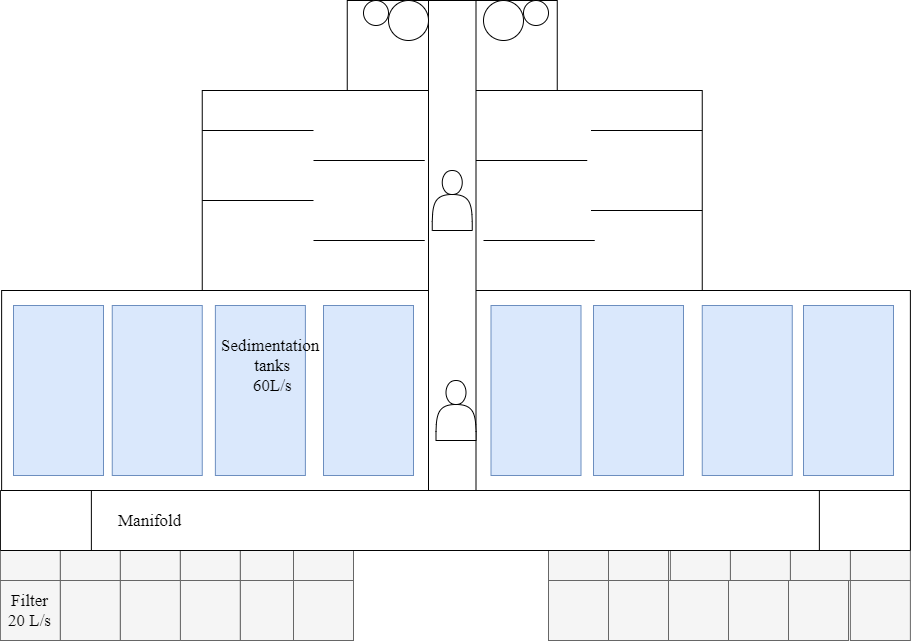

The diagram above was exported from draw.io. Its source (the exported page's mxGraphModel, read from the mxfile embedded in the PNG):
<mxGraphModel dx="1915" dy="813" grid="1" gridSize="10" guides="1" tooltips="1" connect="1" arrows="1" fold="1" page="1" pageScale="1" pageWidth="850" pageHeight="1100" background="#ffffff" math="0" shadow="0">
  <root>
    <mxCell id="0" />
    <mxCell id="1" parent="0" />
    <mxCell id="IB7Uof505hZCXJp4U2ib-2" value="" style="rounded=0;whiteSpace=wrap;html=1;" vertex="1" parent="1">
      <mxGeometry x="323.75" y="80" width="210" height="90" as="geometry" />
    </mxCell>
    <mxCell id="IB7Uof505hZCXJp4U2ib-3" value="" style="rounded=0;whiteSpace=wrap;html=1;" vertex="1" parent="1">
      <mxGeometry x="178.75" y="170" width="500" height="200" as="geometry" />
    </mxCell>
    <mxCell id="IB7Uof505hZCXJp4U2ib-4" value="" style="rounded=0;whiteSpace=wrap;html=1;" vertex="1" parent="1">
      <mxGeometry x="-21.869999999999997" y="370" width="908.75" height="200" as="geometry" />
    </mxCell>
    <mxCell id="IB7Uof505hZCXJp4U2ib-5" value="" style="rounded=0;whiteSpace=wrap;html=1;" vertex="1" parent="1">
      <mxGeometry x="405" y="80" width="47.5" height="490" as="geometry" />
    </mxCell>
    <mxCell id="IB7Uof505hZCXJp4U2ib-8" value="" style="endArrow=none;html=1;" edge="1" parent="1">
      <mxGeometry width="50" height="50" relative="1" as="geometry">
        <mxPoint x="178.75" y="210" as="sourcePoint" />
        <mxPoint x="290" y="210" as="targetPoint" />
      </mxGeometry>
    </mxCell>
    <mxCell id="IB7Uof505hZCXJp4U2ib-9" value="" style="endArrow=none;html=1;" edge="1" parent="1">
      <mxGeometry width="50" height="50" relative="1" as="geometry">
        <mxPoint x="290" y="240" as="sourcePoint" />
        <mxPoint x="401.25" y="240" as="targetPoint" />
      </mxGeometry>
    </mxCell>
    <mxCell id="IB7Uof505hZCXJp4U2ib-10" value="" style="endArrow=none;html=1;" edge="1" parent="1">
      <mxGeometry width="50" height="50" relative="1" as="geometry">
        <mxPoint x="178.75" y="280" as="sourcePoint" />
        <mxPoint x="290" y="280" as="targetPoint" />
      </mxGeometry>
    </mxCell>
    <mxCell id="IB7Uof505hZCXJp4U2ib-11" value="" style="endArrow=none;html=1;" edge="1" parent="1">
      <mxGeometry width="50" height="50" relative="1" as="geometry">
        <mxPoint x="290" y="320" as="sourcePoint" />
        <mxPoint x="401.25" y="320" as="targetPoint" />
      </mxGeometry>
    </mxCell>
    <mxCell id="IB7Uof505hZCXJp4U2ib-12" value="" style="endArrow=none;html=1;" edge="1" parent="1">
      <mxGeometry width="50" height="50" relative="1" as="geometry">
        <mxPoint x="567.5" y="210" as="sourcePoint" />
        <mxPoint x="678.75" y="210" as="targetPoint" />
      </mxGeometry>
    </mxCell>
    <mxCell id="IB7Uof505hZCXJp4U2ib-13" value="" style="endArrow=none;html=1;" edge="1" parent="1">
      <mxGeometry width="50" height="50" relative="1" as="geometry">
        <mxPoint x="452.5" y="240" as="sourcePoint" />
        <mxPoint x="563.75" y="240" as="targetPoint" />
      </mxGeometry>
    </mxCell>
    <mxCell id="IB7Uof505hZCXJp4U2ib-14" value="" style="endArrow=none;html=1;" edge="1" parent="1">
      <mxGeometry width="50" height="50" relative="1" as="geometry">
        <mxPoint x="567.5" y="290" as="sourcePoint" />
        <mxPoint x="678.75" y="290" as="targetPoint" />
      </mxGeometry>
    </mxCell>
    <mxCell id="IB7Uof505hZCXJp4U2ib-15" value="" style="endArrow=none;html=1;" edge="1" parent="1">
      <mxGeometry width="50" height="50" relative="1" as="geometry">
        <mxPoint x="460" y="320" as="sourcePoint" />
        <mxPoint x="571.25" y="320" as="targetPoint" />
      </mxGeometry>
    </mxCell>
    <mxCell id="IB7Uof505hZCXJp4U2ib-17" value="" style="shape=actor;whiteSpace=wrap;html=1;" vertex="1" parent="1">
      <mxGeometry x="412.5" y="459.99999999999994" width="40" height="60" as="geometry" />
    </mxCell>
    <mxCell id="IB7Uof505hZCXJp4U2ib-18" value="" style="shape=actor;whiteSpace=wrap;html=1;" vertex="1" parent="1">
      <mxGeometry x="408.75" y="250" width="40" height="60" as="geometry" />
    </mxCell>
    <mxCell id="IB7Uof505hZCXJp4U2ib-23" value="" style="ellipse;whiteSpace=wrap;html=1;aspect=fixed;" vertex="1" parent="1">
      <mxGeometry x="365" y="80" width="40" height="40" as="geometry" />
    </mxCell>
    <mxCell id="IB7Uof505hZCXJp4U2ib-24" value="" style="ellipse;whiteSpace=wrap;html=1;aspect=fixed;" vertex="1" parent="1">
      <mxGeometry x="460" y="80" width="40" height="40" as="geometry" />
    </mxCell>
    <mxCell id="IB7Uof505hZCXJp4U2ib-25" value="" style="ellipse;whiteSpace=wrap;html=1;aspect=fixed;" vertex="1" parent="1">
      <mxGeometry x="340" y="80" width="25" height="25" as="geometry" />
    </mxCell>
    <mxCell id="IB7Uof505hZCXJp4U2ib-29" value="" style="ellipse;whiteSpace=wrap;html=1;aspect=fixed;" vertex="1" parent="1">
      <mxGeometry x="500" y="80" width="25" height="25" as="geometry" />
    </mxCell>
    <mxCell id="IB7Uof505hZCXJp4U2ib-30" value="" style="rounded=0;whiteSpace=wrap;html=1;fillColor=#dae8fc;strokeColor=#6c8ebf;" vertex="1" parent="1">
      <mxGeometry x="-10" y="385" width="90" height="170" as="geometry" />
    </mxCell>
    <mxCell id="IB7Uof505hZCXJp4U2ib-33" value="" style="rounded=0;whiteSpace=wrap;html=1;fillColor=#dae8fc;strokeColor=#6c8ebf;" vertex="1" parent="1">
      <mxGeometry x="88.75" y="385" width="90" height="170" as="geometry" />
    </mxCell>
    <mxCell id="IB7Uof505hZCXJp4U2ib-34" value="" style="rounded=0;whiteSpace=wrap;html=1;fillColor=#dae8fc;strokeColor=#6c8ebf;" vertex="1" parent="1">
      <mxGeometry x="191.88" y="385" width="90" height="170" as="geometry" />
    </mxCell>
    <mxCell id="IB7Uof505hZCXJp4U2ib-35" value="" style="rounded=0;whiteSpace=wrap;html=1;fillColor=#dae8fc;strokeColor=#6c8ebf;" vertex="1" parent="1">
      <mxGeometry x="300" y="385" width="90" height="170" as="geometry" />
    </mxCell>
    <mxCell id="IB7Uof505hZCXJp4U2ib-36" value="" style="rounded=0;whiteSpace=wrap;html=1;fillColor=#dae8fc;strokeColor=#6c8ebf;" vertex="1" parent="1">
      <mxGeometry x="467.5" y="385" width="90" height="170" as="geometry" />
    </mxCell>
    <mxCell id="IB7Uof505hZCXJp4U2ib-37" value="" style="rounded=0;whiteSpace=wrap;html=1;fillColor=#dae8fc;strokeColor=#6c8ebf;" vertex="1" parent="1">
      <mxGeometry x="570" y="385" width="90" height="170" as="geometry" />
    </mxCell>
    <mxCell id="IB7Uof505hZCXJp4U2ib-38" value="" style="rounded=0;whiteSpace=wrap;html=1;fillColor=#dae8fc;strokeColor=#6c8ebf;" vertex="1" parent="1">
      <mxGeometry x="678.75" y="385" width="90" height="170" as="geometry" />
    </mxCell>
    <mxCell id="IB7Uof505hZCXJp4U2ib-39" value="" style="rounded=0;whiteSpace=wrap;html=1;fillColor=#dae8fc;strokeColor=#6c8ebf;" vertex="1" parent="1">
      <mxGeometry x="780" y="385" width="90" height="170" as="geometry" />
    </mxCell>
    <mxCell id="IB7Uof505hZCXJp4U2ib-41" value="&lt;font face=&quot;Times New Roman&quot; style=&quot;font-size: 17px&quot;&gt;Sedimentation &lt;br&gt;tanks&lt;br&gt;60L/s&lt;br&gt;&lt;/font&gt;" style="text;html=1;resizable=0;autosize=1;align=center;verticalAlign=middle;points=[];fillColor=none;strokeColor=none;rounded=0;" vertex="1" parent="1">
      <mxGeometry x="191.88" y="420" width="110" height="50" as="geometry" />
    </mxCell>
    <mxCell id="IB7Uof505hZCXJp4U2ib-91" value="" style="whiteSpace=wrap;html=1;aspect=fixed;fontColor=#333333;strokeColor=#666666;fillColor=#f5f5f5;" vertex="1" parent="1">
      <mxGeometry x="-23.12" y="600" width="60" height="60" as="geometry" />
    </mxCell>
    <mxCell id="IB7Uof505hZCXJp4U2ib-93" value="" style="whiteSpace=wrap;html=1;aspect=fixed;fontColor=#333333;strokeColor=#666666;fillColor=#f5f5f5;" vertex="1" parent="1">
      <mxGeometry x="36.879999999999995" y="600" width="60" height="60" as="geometry" />
    </mxCell>
    <mxCell id="IB7Uof505hZCXJp4U2ib-94" value="" style="whiteSpace=wrap;html=1;aspect=fixed;fontColor=#333333;strokeColor=#666666;fillColor=#f5f5f5;" vertex="1" parent="1">
      <mxGeometry x="96.88" y="600" width="60" height="60" as="geometry" />
    </mxCell>
    <mxCell id="IB7Uof505hZCXJp4U2ib-95" value="" style="whiteSpace=wrap;html=1;aspect=fixed;fontColor=#333333;strokeColor=#666666;fillColor=#f5f5f5;" vertex="1" parent="1">
      <mxGeometry x="156.88" y="600" width="60" height="60" as="geometry" />
    </mxCell>
    <mxCell id="IB7Uof505hZCXJp4U2ib-96" value="" style="whiteSpace=wrap;html=1;aspect=fixed;fontColor=#333333;strokeColor=#666666;fillColor=#f5f5f5;" vertex="1" parent="1">
      <mxGeometry x="216.88" y="600" width="60" height="60" as="geometry" />
    </mxCell>
    <mxCell id="IB7Uof505hZCXJp4U2ib-97" value="" style="whiteSpace=wrap;html=1;aspect=fixed;fontColor=#333333;strokeColor=#666666;fillColor=#f5f5f5;" vertex="1" parent="1">
      <mxGeometry x="270" y="600" width="60" height="60" as="geometry" />
    </mxCell>
    <mxCell id="IB7Uof505hZCXJp4U2ib-99" value="" style="whiteSpace=wrap;html=1;aspect=fixed;fontColor=#333333;strokeColor=#666666;fillColor=#f5f5f5;" vertex="1" parent="1">
      <mxGeometry x="826.88" y="600" width="60" height="60" as="geometry" />
    </mxCell>
    <mxCell id="IB7Uof505hZCXJp4U2ib-100" value="" style="whiteSpace=wrap;html=1;aspect=fixed;fontColor=#333333;strokeColor=#666666;fillColor=#f5f5f5;" vertex="1" parent="1">
      <mxGeometry x="766.88" y="600" width="60" height="60" as="geometry" />
    </mxCell>
    <mxCell id="IB7Uof505hZCXJp4U2ib-101" value="" style="whiteSpace=wrap;html=1;aspect=fixed;fontColor=#333333;strokeColor=#666666;fillColor=#f5f5f5;" vertex="1" parent="1">
      <mxGeometry x="706.88" y="600" width="60" height="60" as="geometry" />
    </mxCell>
    <mxCell id="IB7Uof505hZCXJp4U2ib-102" value="" style="whiteSpace=wrap;html=1;aspect=fixed;fontColor=#333333;strokeColor=#666666;fillColor=#f5f5f5;" vertex="1" parent="1">
      <mxGeometry x="646.88" y="600" width="60" height="60" as="geometry" />
    </mxCell>
    <mxCell id="IB7Uof505hZCXJp4U2ib-103" value="" style="whiteSpace=wrap;html=1;aspect=fixed;fontColor=#333333;strokeColor=#666666;fillColor=#f5f5f5;" vertex="1" parent="1">
      <mxGeometry x="585" y="600" width="60" height="60" as="geometry" />
    </mxCell>
    <mxCell id="IB7Uof505hZCXJp4U2ib-104" value="" style="whiteSpace=wrap;html=1;aspect=fixed;fontColor=#333333;strokeColor=#666666;fillColor=#f5f5f5;" vertex="1" parent="1">
      <mxGeometry x="525" y="600" width="60" height="60" as="geometry" />
    </mxCell>
    <mxCell id="IB7Uof505hZCXJp4U2ib-105" value="" style="whiteSpace=wrap;html=1;aspect=fixed;fontColor=#333333;strokeColor=#666666;fillColor=#f5f5f5;" vertex="1" parent="1">
      <mxGeometry x="-23.12" y="660" width="60" height="60" as="geometry" />
    </mxCell>
    <mxCell id="IB7Uof505hZCXJp4U2ib-106" value="" style="whiteSpace=wrap;html=1;aspect=fixed;fontColor=#333333;strokeColor=#666666;fillColor=#f5f5f5;" vertex="1" parent="1">
      <mxGeometry x="36.879999999999995" y="660" width="60" height="60" as="geometry" />
    </mxCell>
    <mxCell id="IB7Uof505hZCXJp4U2ib-108" value="" style="whiteSpace=wrap;html=1;aspect=fixed;fontColor=#333333;strokeColor=#666666;fillColor=#f5f5f5;" vertex="1" parent="1">
      <mxGeometry x="156.88" y="660" width="60" height="60" as="geometry" />
    </mxCell>
    <mxCell id="IB7Uof505hZCXJp4U2ib-109" value="" style="whiteSpace=wrap;html=1;aspect=fixed;fontColor=#333333;strokeColor=#666666;fillColor=#f5f5f5;" vertex="1" parent="1">
      <mxGeometry x="216.88" y="660" width="60" height="60" as="geometry" />
    </mxCell>
    <mxCell id="IB7Uof505hZCXJp4U2ib-110" value="" style="whiteSpace=wrap;html=1;aspect=fixed;fontColor=#333333;strokeColor=#666666;fillColor=#f5f5f5;" vertex="1" parent="1">
      <mxGeometry x="270" y="660" width="60" height="60" as="geometry" />
    </mxCell>
    <mxCell id="IB7Uof505hZCXJp4U2ib-111" value="" style="whiteSpace=wrap;html=1;aspect=fixed;fontColor=#333333;strokeColor=#666666;fillColor=#f5f5f5;" vertex="1" parent="1">
      <mxGeometry x="525" y="660" width="60" height="60" as="geometry" />
    </mxCell>
    <mxCell id="IB7Uof505hZCXJp4U2ib-112" value="" style="whiteSpace=wrap;html=1;aspect=fixed;fontColor=#333333;strokeColor=#666666;fillColor=#f5f5f5;" vertex="1" parent="1">
      <mxGeometry x="585" y="660" width="60" height="60" as="geometry" />
    </mxCell>
    <mxCell id="IB7Uof505hZCXJp4U2ib-113" value="" style="whiteSpace=wrap;html=1;aspect=fixed;fontColor=#333333;strokeColor=#666666;fillColor=#f5f5f5;" vertex="1" parent="1">
      <mxGeometry x="645" y="660" width="60" height="60" as="geometry" />
    </mxCell>
    <mxCell id="IB7Uof505hZCXJp4U2ib-114" value="" style="whiteSpace=wrap;html=1;aspect=fixed;fontColor=#333333;strokeColor=#666666;fillColor=#f5f5f5;" vertex="1" parent="1">
      <mxGeometry x="705" y="660" width="60" height="60" as="geometry" />
    </mxCell>
    <mxCell id="IB7Uof505hZCXJp4U2ib-115" value="" style="whiteSpace=wrap;html=1;aspect=fixed;fontColor=#333333;strokeColor=#666666;fillColor=#f5f5f5;" vertex="1" parent="1">
      <mxGeometry x="765" y="660" width="60" height="60" as="geometry" />
    </mxCell>
    <mxCell id="IB7Uof505hZCXJp4U2ib-116" value="" style="whiteSpace=wrap;html=1;aspect=fixed;fontColor=#333333;strokeColor=#666666;fillColor=#f5f5f5;" vertex="1" parent="1">
      <mxGeometry x="826.88" y="660" width="60" height="60" as="geometry" />
    </mxCell>
    <mxCell id="IB7Uof505hZCXJp4U2ib-117" value="" style="shape=process;whiteSpace=wrap;html=1;backgroundOutline=1;strokeColor=#030303;fontColor=#BFBFBF;glass=0;rounded=0;direction=west;" vertex="1" parent="1">
      <mxGeometry x="-23.120000000000005" y="570" width="910" height="60" as="geometry" />
    </mxCell>
    <mxCell id="IB7Uof505hZCXJp4U2ib-121" value="" style="whiteSpace=wrap;html=1;aspect=fixed;fontColor=#333333;strokeColor=#666666;fillColor=#f5f5f5;" vertex="1" parent="1">
      <mxGeometry x="96.88" y="660" width="60" height="60" as="geometry" />
    </mxCell>
    <mxCell id="IB7Uof505hZCXJp4U2ib-125" value="&lt;font face=&quot;Times New Roman&quot; style=&quot;font-size: 17px&quot;&gt;Filter&lt;br&gt;20 L/s&lt;br&gt;&lt;/font&gt;" style="text;html=1;resizable=0;autosize=1;align=center;verticalAlign=middle;points=[];fillColor=none;strokeColor=none;rounded=0;" vertex="1" parent="1">
      <mxGeometry x="-23.120000000000005" y="670" width="60" height="40" as="geometry" />
    </mxCell>
    <mxCell id="IB7Uof505hZCXJp4U2ib-126" value="&lt;font face=&quot;Times New Roman&quot; style=&quot;font-size: 17px&quot;&gt;Manifold&lt;br&gt;&lt;/font&gt;" style="text;html=1;resizable=0;autosize=1;align=center;verticalAlign=middle;points=[];fillColor=none;strokeColor=none;rounded=0;" vertex="1" parent="1">
      <mxGeometry x="86.88" y="590" width="80" height="20" as="geometry" />
    </mxCell>
  </root>
</mxGraphModel>